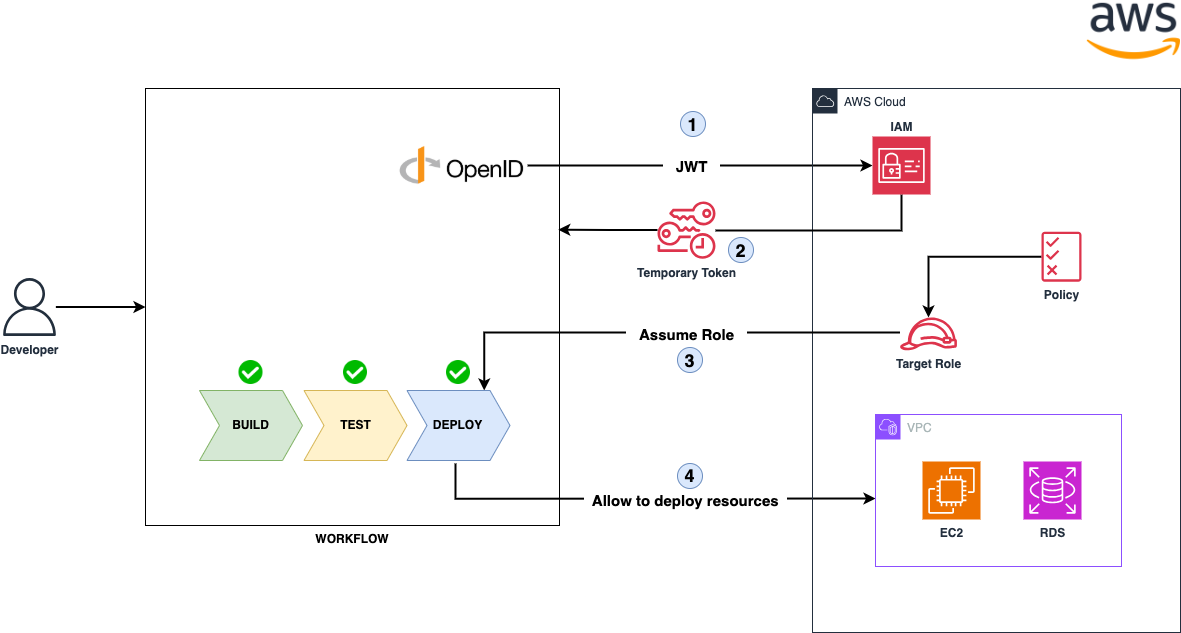

The diagram above was exported from draw.io. Its source (the exported page's mxGraphModel, read from the mxfile embedded in the PNG):
<mxGraphModel dx="963" dy="830" grid="0" gridSize="10" guides="1" tooltips="1" connect="1" arrows="1" fold="1" page="0" pageScale="1" pageWidth="850" pageHeight="1100" math="0" shadow="0">
  <root>
    <mxCell id="0" />
    <mxCell id="1" parent="0" />
    <mxCell id="2" value="WORKFLOW" style="whiteSpace=wrap;html=1;shadow=0;labelPosition=center;verticalLabelPosition=bottom;align=center;verticalAlign=top;fontStyle=1" vertex="1" parent="1">
      <mxGeometry x="620" y="246" width="414" height="437" as="geometry" />
    </mxCell>
    <mxCell id="3" style="edgeStyle=orthogonalEdgeStyle;rounded=0;orthogonalLoop=1;jettySize=auto;html=1;entryX=0;entryY=0.5;entryDx=0;entryDy=0;strokeWidth=2;" edge="1" source="4" target="2" parent="1">
      <mxGeometry relative="1" as="geometry" />
    </mxCell>
    <mxCell id="4" value="Developer" style="sketch=0;outlineConnect=0;fontColor=#232F3E;gradientColor=none;fillColor=#232F3D;strokeColor=none;dashed=0;verticalLabelPosition=bottom;verticalAlign=top;align=center;html=1;fontSize=12;fontStyle=1;aspect=fixed;pointerEvents=1;shape=mxgraph.aws4.user;" vertex="1" parent="1">
      <mxGeometry x="475" y="435.5" width="58" height="58" as="geometry" />
    </mxCell>
    <mxCell id="5" style="edgeStyle=orthogonalEdgeStyle;rounded=0;orthogonalLoop=1;jettySize=auto;html=1;strokeWidth=2;" edge="1" parent="1">
      <mxGeometry relative="1" as="geometry">
        <mxPoint x="930" y="621" as="sourcePoint" />
        <mxPoint x="1350" y="656.0526315789473" as="targetPoint" />
        <Array as="points">
          <mxPoint x="930" y="656" />
        </Array>
      </mxGeometry>
    </mxCell>
    <mxCell id="6" value="&amp;nbsp; Allow to deploy resources&amp;nbsp;&amp;nbsp;" style="edgeLabel;html=1;align=center;verticalAlign=middle;resizable=0;points=[];fontSize=15;spacingLeft=0;spacingRight=0;spacing=2;fontStyle=1" vertex="1" connectable="0" parent="5">
      <mxGeometry x="0.0281" y="-2" relative="1" as="geometry">
        <mxPoint x="30" y="-1" as="offset" />
      </mxGeometry>
    </mxCell>
    <mxCell id="7" value="" style="shape=image;verticalLabelPosition=bottom;labelBackgroundColor=default;verticalAlign=top;aspect=fixed;imageAspect=0;image=https://seeklogo.com/images/G/gitlab-logo-8862C2F80F-seeklogo.com.png;clipPath=inset(38.67% 4.33% 39% 3.67%);" vertex="1" parent="1">
      <mxGeometry x="632" y="257" width="152.41" height="37" as="geometry" />
    </mxCell>
    <mxCell id="8" style="edgeStyle=orthogonalEdgeStyle;rounded=0;orthogonalLoop=1;jettySize=auto;html=1;strokeWidth=2;" edge="1" source="10" target="15" parent="1">
      <mxGeometry relative="1" as="geometry" />
    </mxCell>
    <mxCell id="9" value="&lt;b&gt;&lt;font style=&quot;font-size: 15px;&quot;&gt;&amp;nbsp; &amp;nbsp;JWT&amp;nbsp; &amp;nbsp;&lt;/font&gt;&lt;/b&gt;" style="edgeLabel;html=1;align=center;verticalAlign=middle;resizable=0;points=[];" vertex="1" connectable="0" parent="8">
      <mxGeometry x="-0.0527" relative="1" as="geometry">
        <mxPoint as="offset" />
      </mxGeometry>
    </mxCell>
    <mxCell id="10" value="" style="shape=image;verticalLabelPosition=bottom;labelBackgroundColor=default;verticalAlign=top;aspect=fixed;imageAspect=0;image=https://www.loginradius.com/wp-content/uploads/2020/01/PNG_OpenID-e1672262626156.png;" vertex="1" parent="1">
      <mxGeometry x="870" y="298.5" width="132.13" height="49" as="geometry" />
    </mxCell>
    <mxCell id="11" value="AWS Cloud" style="points=[[0,0],[0.25,0],[0.5,0],[0.75,0],[1,0],[1,0.25],[1,0.5],[1,0.75],[1,1],[0.75,1],[0.5,1],[0.25,1],[0,1],[0,0.75],[0,0.5],[0,0.25]];outlineConnect=0;gradientColor=none;html=1;whiteSpace=wrap;fontSize=12;fontStyle=0;container=0;pointerEvents=0;collapsible=0;recursiveResize=0;shape=mxgraph.aws4.group;grIcon=mxgraph.aws4.group_aws_cloud;strokeColor=#232F3E;fillColor=none;verticalAlign=top;align=left;spacingLeft=30;fontColor=#232F3E;dashed=0;" vertex="1" parent="1">
      <mxGeometry x="1287" y="246" width="368" height="544" as="geometry" />
    </mxCell>
    <mxCell id="12" value="" style="shape=image;verticalLabelPosition=bottom;labelBackgroundColor=default;verticalAlign=top;aspect=fixed;imageAspect=0;image=https://img.icons8.com/color/200/amazon-web-services.png;clipPath=inset(20% 0% 14.5% 0%);" vertex="1" parent="1">
      <mxGeometry x="1561.87" y="158" width="93.13" height="61" as="geometry" />
    </mxCell>
    <mxCell id="13" value="Temporary Token" style="sketch=0;outlineConnect=0;fontColor=#232F3E;gradientColor=none;fillColor=#DD344C;strokeColor=none;dashed=0;verticalLabelPosition=bottom;verticalAlign=top;align=center;html=1;fontSize=12;fontStyle=1;aspect=fixed;pointerEvents=1;shape=mxgraph.aws4.temporary_security_credential;" vertex="1" parent="1">
      <mxGeometry x="1132" y="358.25" width="58" height="58.75" as="geometry" />
    </mxCell>
    <mxCell id="14" style="edgeStyle=orthogonalEdgeStyle;rounded=0;orthogonalLoop=1;jettySize=auto;html=1;fontStyle=1;strokeWidth=2;endArrow=none;startFill=0;" edge="1" source="15" target="13" parent="1">
      <mxGeometry relative="1" as="geometry">
        <Array as="points">
          <mxPoint x="1376" y="388" />
        </Array>
      </mxGeometry>
    </mxCell>
    <mxCell id="15" value="IAM" style="sketch=0;points=[[0,0,0],[0.25,0,0],[0.5,0,0],[0.75,0,0],[1,0,0],[0,1,0],[0.25,1,0],[0.5,1,0],[0.75,1,0],[1,1,0],[0,0.25,0],[0,0.5,0],[0,0.75,0],[1,0.25,0],[1,0.5,0],[1,0.75,0]];outlineConnect=0;fontColor=#232F3E;fillColor=#DD344C;strokeColor=#ffffff;dashed=0;verticalLabelPosition=top;verticalAlign=bottom;align=center;html=1;fontSize=12;fontStyle=1;aspect=fixed;shape=mxgraph.aws4.resourceIcon;resIcon=mxgraph.aws4.identity_and_access_management;labelPosition=center;" vertex="1" parent="1">
      <mxGeometry x="1347" y="294" width="58" height="58" as="geometry" />
    </mxCell>
    <mxCell id="16" style="edgeStyle=orthogonalEdgeStyle;rounded=0;orthogonalLoop=1;jettySize=auto;html=1;strokeWidth=2;" edge="1" source="17" target="20" parent="1">
      <mxGeometry relative="1" as="geometry" />
    </mxCell>
    <mxCell id="17" value="Policy" style="sketch=0;outlineConnect=0;fontColor=#232F3E;gradientColor=none;fillColor=#DD344C;strokeColor=none;dashed=0;verticalLabelPosition=bottom;verticalAlign=top;align=center;html=1;fontSize=12;fontStyle=1;aspect=fixed;pointerEvents=1;shape=mxgraph.aws4.permissions;" vertex="1" parent="1">
      <mxGeometry x="1516" y="389" width="40" height="50.33" as="geometry" />
    </mxCell>
    <mxCell id="18" style="edgeStyle=orthogonalEdgeStyle;rounded=0;orthogonalLoop=1;jettySize=auto;html=1;entryX=0.75;entryY=0;entryDx=0;entryDy=0;strokeWidth=2;" edge="1" source="20" target="29" parent="1">
      <mxGeometry relative="1" as="geometry">
        <Array as="points">
          <mxPoint x="1396" y="490" />
          <mxPoint x="959" y="490" />
        </Array>
      </mxGeometry>
    </mxCell>
    <mxCell id="19" value="&lt;font&gt;&lt;b&gt;&amp;nbsp; &amp;nbsp;Assume Role&amp;nbsp; &amp;nbsp;&lt;/b&gt;&lt;/font&gt;" style="edgeLabel;html=1;align=center;verticalAlign=middle;resizable=0;points=[];fontSize=15;" vertex="1" connectable="0" parent="18">
      <mxGeometry x="-0.0477" relative="1" as="geometry">
        <mxPoint x="11" y="1" as="offset" />
      </mxGeometry>
    </mxCell>
    <mxCell id="20" value="Target Role" style="sketch=0;outlineConnect=0;fontColor=#232F3E;gradientColor=none;fillColor=#DD344C;strokeColor=none;dashed=0;verticalLabelPosition=bottom;verticalAlign=top;align=center;html=1;fontSize=12;fontStyle=1;aspect=fixed;pointerEvents=1;shape=mxgraph.aws4.role;" vertex="1" parent="1">
      <mxGeometry x="1374" y="475" width="58" height="32.72" as="geometry" />
    </mxCell>
    <mxCell id="21" value="VPC" style="points=[[0,0],[0.25,0],[0.5,0],[0.75,0],[1,0],[1,0.25],[1,0.5],[1,0.75],[1,1],[0.75,1],[0.5,1],[0.25,1],[0,1],[0,0.75],[0,0.5],[0,0.25]];outlineConnect=0;gradientColor=none;html=1;whiteSpace=wrap;fontSize=12;fontStyle=0;container=1;pointerEvents=0;collapsible=0;recursiveResize=0;shape=mxgraph.aws4.group;grIcon=mxgraph.aws4.group_vpc2;strokeColor=#8C4FFF;fillColor=none;verticalAlign=top;align=left;spacingLeft=30;fontColor=#AAB7B8;dashed=0;" vertex="1" parent="1">
      <mxGeometry x="1350" y="572" width="246" height="152" as="geometry" />
    </mxCell>
    <mxCell id="22" value="EC2" style="sketch=0;points=[[0,0,0],[0.25,0,0],[0.5,0,0],[0.75,0,0],[1,0,0],[0,1,0],[0.25,1,0],[0.5,1,0],[0.75,1,0],[1,1,0],[0,0.25,0],[0,0.5,0],[0,0.75,0],[1,0.25,0],[1,0.5,0],[1,0.75,0]];outlineConnect=0;fontColor=#232F3E;fillColor=#ED7100;strokeColor=#ffffff;dashed=0;verticalLabelPosition=bottom;verticalAlign=top;align=center;html=1;fontSize=12;fontStyle=1;aspect=fixed;shape=mxgraph.aws4.resourceIcon;resIcon=mxgraph.aws4.ec2;" vertex="1" parent="21">
      <mxGeometry x="47" y="47" width="58" height="58" as="geometry" />
    </mxCell>
    <mxCell id="23" value="RDS" style="sketch=0;points=[[0,0,0],[0.25,0,0],[0.5,0,0],[0.75,0,0],[1,0,0],[0,1,0],[0.25,1,0],[0.5,1,0],[0.75,1,0],[1,1,0],[0,0.25,0],[0,0.5,0],[0,0.75,0],[1,0.25,0],[1,0.5,0],[1,0.75,0]];outlineConnect=0;fontColor=#232F3E;fillColor=#C925D1;strokeColor=#ffffff;dashed=0;verticalLabelPosition=bottom;verticalAlign=top;align=center;html=1;fontSize=12;fontStyle=1;aspect=fixed;shape=mxgraph.aws4.resourceIcon;resIcon=mxgraph.aws4.rds;" vertex="1" parent="21">
      <mxGeometry x="148" y="47" width="58" height="58" as="geometry" />
    </mxCell>
    <mxCell id="24" value="4" style="ellipse;whiteSpace=wrap;html=1;aspect=fixed;fontSize=18;labelBackgroundColor=none;fillColor=#dae8fc;strokeColor=#6c8ebf;fontStyle=1" vertex="1" parent="1">
      <mxGeometry x="1152" y="621" width="25" height="25" as="geometry" />
    </mxCell>
    <mxCell id="25" value="3" style="ellipse;whiteSpace=wrap;html=1;aspect=fixed;fontSize=18;labelBackgroundColor=none;fillColor=#dae8fc;strokeColor=#6c8ebf;fontStyle=1" vertex="1" parent="1">
      <mxGeometry x="1152" y="505" width="25" height="25" as="geometry" />
    </mxCell>
    <mxCell id="26" value="" style="group" vertex="1" connectable="0" parent="1">
      <mxGeometry x="674" y="518.0013043478261" width="310.5" height="99.99869565217386" as="geometry" />
    </mxCell>
    <mxCell id="27" value="&lt;b&gt;BUILD&lt;/b&gt;" style="shape=step;perimeter=stepPerimeter;whiteSpace=wrap;html=1;fixedSize=1;labelBackgroundColor=none;fillColor=#d5e8d4;strokeColor=#82b366;" vertex="1" parent="26">
      <mxGeometry y="29.998695652173865" width="103" height="70" as="geometry" />
    </mxCell>
    <mxCell id="28" value="&lt;b&gt;TEST&lt;/b&gt;" style="shape=step;perimeter=stepPerimeter;whiteSpace=wrap;html=1;fixedSize=1;labelBackgroundColor=none;fillColor=#fff2cc;strokeColor=#d6b656;" vertex="1" parent="26">
      <mxGeometry x="104.5" y="29.998695652173865" width="103" height="70" as="geometry" />
    </mxCell>
    <mxCell id="29" value="&lt;b&gt;DEPLOY&lt;/b&gt;" style="shape=step;perimeter=stepPerimeter;whiteSpace=wrap;html=1;fixedSize=1;labelBackgroundColor=none;fillColor=#dae8fc;strokeColor=#6c8ebf;" vertex="1" parent="26">
      <mxGeometry x="207.5" y="29.998695652173865" width="103" height="70" as="geometry" />
    </mxCell>
    <mxCell id="30" value="" style="shape=image;verticalLabelPosition=bottom;labelBackgroundColor=default;verticalAlign=top;aspect=fixed;imageAspect=0;image=https://cdn-icons-png.freepik.com/512/5610/5610944.png;" vertex="1" parent="26">
      <mxGeometry x="39.503043478260906" width="24" height="24" as="geometry" />
    </mxCell>
    <mxCell id="31" value="" style="shape=image;verticalLabelPosition=bottom;labelBackgroundColor=default;verticalAlign=top;aspect=fixed;imageAspect=0;image=https://cdn-icons-png.freepik.com/512/5610/5610944.png;" vertex="1" parent="26">
      <mxGeometry x="144.0030434782609" width="24" height="24" as="geometry" />
    </mxCell>
    <mxCell id="32" value="" style="shape=image;verticalLabelPosition=bottom;labelBackgroundColor=default;verticalAlign=top;aspect=fixed;imageAspect=0;image=https://cdn-icons-png.freepik.com/512/5610/5610944.png;" vertex="1" parent="26">
      <mxGeometry x="247.0030434782609" width="24" height="24" as="geometry" />
    </mxCell>
    <mxCell id="33" style="edgeStyle=orthogonalEdgeStyle;rounded=0;orthogonalLoop=1;jettySize=auto;html=1;entryX=0.997;entryY=0.323;entryDx=0;entryDy=0;entryPerimeter=0;strokeWidth=2;" edge="1" source="13" target="2" parent="1">
      <mxGeometry relative="1" as="geometry" />
    </mxCell>
    <mxCell id="34" value="2" style="ellipse;whiteSpace=wrap;html=1;aspect=fixed;fontSize=18;labelBackgroundColor=none;fillColor=#dae8fc;strokeColor=#6c8ebf;fontStyle=1" vertex="1" parent="1">
      <mxGeometry x="1203" y="395" width="25" height="25" as="geometry" />
    </mxCell>
    <mxCell id="35" value="1" style="ellipse;whiteSpace=wrap;html=1;aspect=fixed;fontSize=18;labelBackgroundColor=none;fillColor=#dae8fc;strokeColor=#6c8ebf;fontStyle=1" vertex="1" parent="1">
      <mxGeometry x="1155" y="269" width="25" height="25" as="geometry" />
    </mxCell>
  </root>
</mxGraphModel>